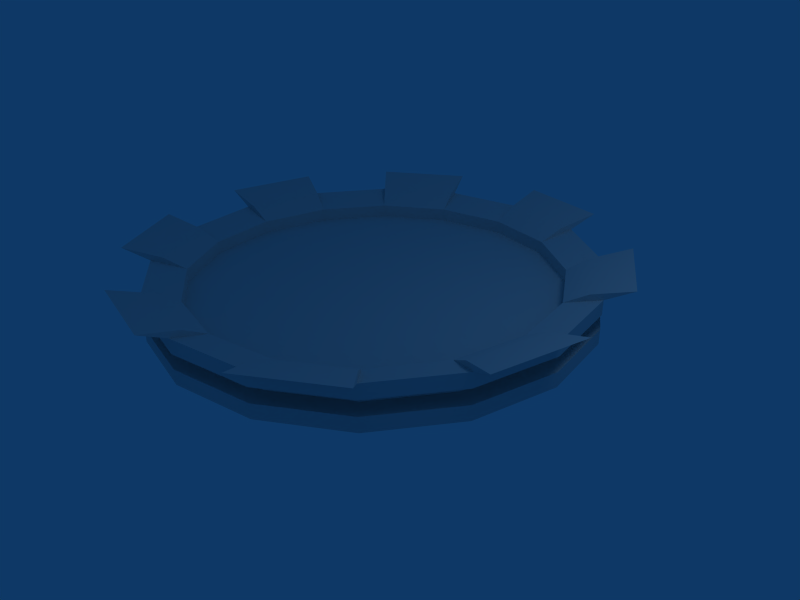 # Source: platform.blend  (saved by Blender 2.49.2; exported with 4.5.12 LTS)
import bpy
from mathutils import Matrix  # noqa: F401  (used for matrix-valued properties, if any)

bpy.ops.wm.read_factory_settings(use_empty=True)
scene = bpy.context.scene
scene.name = 'Scene'

# ---- collections
col_collection_1 = bpy.data.collections.new('Collection 1'); scene.collection.children.link(col_collection_1)
col_collection_2 = bpy.data.collections.new('Collection 2'); scene.collection.children.link(col_collection_2)
col_collection_2.hide_render = True
col_collection_2.hide_viewport = True

# ---- materials (node trees are filled in below, after node groups)
mat_material_002 = bpy.data.materials.new('Material.002')
mat_material_002.alpha_threshold = 0.0
mat_material_002.roughness = 0.5
mat_material_002.specular_intensity = 0.9051
mat_material_002.line_color = (0.0, 0.0, 0.0, 1.0)
mat_material_001 = bpy.data.materials.new('Material.001')
mat_material_001.alpha_threshold = 0.0
mat_material_001.roughness = 0.5
mat_material_001.specular_intensity = 0.7565
mat_material_001.line_color = (0.0, 0.0, 0.0, 1.0)
mat_material_003 = bpy.data.materials.new('Material.003')
mat_material_003.alpha_threshold = 0.0
mat_material_003.diffuse_color = (1.0, 1.0, 1.0, 1.0)
mat_material_003.roughness = 0.5
mat_material_003.specular_intensity = 0.0
mat_material_003.line_color = (0.0, 0.0, 0.0, 1.0)
mat_material_004 = bpy.data.materials.new('Material.004')
mat_material_004.alpha_threshold = 0.0
mat_material_004.roughness = 0.5
mat_material_004.specular_intensity = 0.7871
mat_material_004.line_color = (0.0, 0.0, 0.0, 1.0)
mat_material_005 = bpy.data.materials.new('Material.005')
mat_material_005.alpha_threshold = 0.0
mat_material_005.roughness = 0.5
mat_material_005.specular_intensity = 0.7584
mat_material_005.line_color = (0.0, 0.0, 0.0, 1.0)

# ---- material node trees

# ---- world
world_world = bpy.data.worlds.new('World'); scene.world = world_world
world_world.color = (0.05656, 0.2208, 0.4)
world_world.use_sun_shadow = False
world_world.sun_shadow_jitter_overblur = 0.0
world_world.cycles.sampling_method = 'MANUAL'
world_world.cycles.sample_map_resolution = 256

# ---- cameras
cam_camera = bpy.data.cameras.new('Camera')
cam_camera.passepartout_alpha = 0.2
cam_camera.clip_end = 100.0
cam_camera.lens = 35.0
cam_camera.ortho_scale = 7.314
cam_camera.show_passepartout = False
cam_camera.show_safe_areas = True
cam_camera.dof.focus_distance = 0.0
cam_camera.dof.aperture_fstop = 128.0

# ---- lights
light_spot = bpy.data.lights.new('Spot', 'POINT')
light_spot.transmission_factor = 0.0
light_spot.cutoff_distance = 30.0
light_spot.energy = 100.0
light_spot.shadow_buffer_clip_start = 1.001
light_spot.shadow_soft_size = 1.0
light_spot.shadow_maximum_resolution = 0.006
light_spot.use_absolute_resolution = True
light_spot.cycles.use_multiple_importance_sampling = False

# ---- meshes
me_circle = bpy.data.meshes.new('Circle')
me_circle.from_pydata([(0.7071, 0.7071, -0.1998), (0.9239, 0.3827, -0.1998), (1.0, -4.371e-08, -0.1998), (0.9239, -0.3827, -0.1998), (0.7071, -0.7071, -0.1998), (0.3827, -0.9239, -0.1998), (1.51e-07, -1.0, -0.1998), (-0.3827, -0.9239, -0.1998), (-0.7071, -0.7071, -0.1998), (-0.9239, -0.3827, -0.1998), (-1.0, 1.192e-08, -0.1998), (-0.9239, 0.3827, -0.1998), (-0.7071, 0.7071, -0.1998), (-0.3827, 0.9239, -0.1998), (6.517e-07, 1.0, -0.1998), (0.3827, 0.9239, -0.1998), (1.204, 2.907, 0.4027), (1.734e-06, 3.146, 0.4027), (-1.204, 2.907, 0.4027), (-2.225, 2.225, 0.4027), (-2.907, 1.204, 0.4027), (-3.146, 7.728e-08, 0.4027), (-2.907, -1.204, 0.4027), (-2.225, -2.225, 0.4027), (-1.204, -2.907, 0.4027), (1.588e-07, -3.146, 0.4027), (1.204, -2.907, 0.4027), (2.225, -2.225, 0.4027), (2.907, -1.204, 0.4027), (3.146, -9.776e-08, 0.4027), (2.907, 1.204, 0.4027), (2.225, 2.225, 0.4027), (2.225, 2.225, 1.025), (2.907, 1.204, 1.025), (3.146, -9.776e-08, 1.025), (2.907, -1.204, 1.025), (2.225, -2.225, 1.025), (1.204, -2.907, 1.025), (1.588e-07, -3.146, 1.025), (-1.204, -2.907, 1.025), (-2.225, -2.225, 1.025), (-2.907, -1.204, 1.025), (-3.146, 7.728e-08, 1.025), (-2.907, 1.204, 1.025), (-2.225, 2.225, 1.025), (-1.204, 2.907, 1.025), (1.734e-06, 3.146, 1.025), (1.204, 2.907, 1.025), (2.907, 1.204, 0.8174), (2.907, 1.204, 0.61), (2.225, 2.225, 0.8174), (2.225, 2.225, 0.61), (3.146, -9.776e-08, 0.8174), (3.146, -9.776e-08, 0.61), (2.907, -1.204, 0.8174), (2.907, -1.204, 0.61), (2.225, -2.225, 0.8174), (2.225, -2.225, 0.61), (1.204, -2.907, 0.8174), (1.204, -2.907, 0.61), (1.588e-07, -3.146, 0.8174), (1.588e-07, -3.146, 0.61), (-1.204, -2.907, 0.8174), (-1.204, -2.907, 0.61), (-2.225, -2.225, 0.8174), (-2.225, -2.225, 0.61), (-2.907, -1.204, 0.8174), (-2.907, -1.204, 0.61), (-3.146, 7.728e-08, 0.8174), (-3.146, 7.728e-08, 0.61), (-2.907, 1.204, 0.61), (-2.907, 1.204, 0.8174), (-2.225, 2.225, 0.61), (-2.225, 2.225, 0.8174), (-1.204, 2.907, 0.61), (-1.204, 2.907, 0.8174), (1.734e-06, 3.146, 0.61), (1.734e-06, 3.146, 0.8174), (1.204, 2.907, 0.61), (1.204, 2.907, 0.8174), (1.094, 2.642, 0.8174), (1.094, 2.642, 0.61), (1.599e-06, 2.859, 0.8174), (1.599e-06, 2.859, 0.61), (-1.094, 2.642, 0.8174), (-1.094, 2.642, 0.61), (-2.022, 2.022, 0.8174), (-2.022, 2.022, 0.61), (-2.642, 1.094, 0.8174), (-2.642, 1.094, 0.61), (-2.859, 7.159e-08, 0.61), (-2.859, 7.159e-08, 0.8174), (-2.642, -1.094, 0.61), (-2.642, -1.094, 0.8174), (-2.022, -2.022, 0.61), (-2.022, -2.022, 0.8174), (-1.094, -2.642, 0.61), (-1.094, -2.642, 0.8174), (1.675e-07, -2.859, 0.61), (1.675e-07, -2.859, 0.8174), (1.094, -2.642, 0.61), (1.094, -2.642, 0.8174), (2.022, -2.022, 0.61), (2.022, -2.022, 0.8174), (2.642, -1.094, 0.61), (2.642, -1.094, 0.8174), (2.859, -8.748e-08, 0.61), (2.859, -8.748e-08, 0.8174), (2.022, 2.022, 0.61), (2.022, 2.022, 0.8174), (2.642, 1.094, 0.61), (2.642, 1.094, 0.8174), (1.872, 1.872, 0.8942), (2.446, 1.013, 0.8942), (2.648, -9.172e-08, 0.8942), (2.446, -1.013, 0.8942), (1.872, -1.872, 0.8942), (1.013, -2.446, 0.8942), (1.644e-07, -2.648, 0.8942), (-1.013, -2.446, 0.8942), (-1.872, -1.872, 0.8942), (-2.446, -1.013, 0.8942), (-2.648, 5.56e-08, 0.8942), (-2.446, 1.013, 0.8942), (-1.872, 1.872, 0.8942), (-1.013, 2.446, 0.8942), (1.49e-06, 2.648, 0.8942), (1.013, 2.446, 0.8942), (1.872, 1.872, 0.707), (2.446, 1.013, 0.707), (2.648, -9.172e-08, 0.707), (2.446, -1.013, 0.707), (1.872, -1.872, 0.707), (1.013, -2.446, 0.707), (1.644e-07, -2.648, 0.707), (-1.013, -2.446, 0.707), (-1.872, -1.872, 0.707), (-2.446, -1.013, 0.707), (-2.648, 5.56e-08, 0.707), (-2.446, 1.013, 0.707), (-1.872, 1.872, 0.707), (-1.013, 2.446, 0.707), (1.49e-06, 2.648, 0.707), (1.013, 2.446, 0.707), (1.213, 1.213, 0.001014), (1.719, 1.719, 0.2018), (0.6565, 1.585, 0.001014), (0.9302, 2.246, 0.2018), (1.012e-06, 1.715, 0.001014), (1.373e-06, 2.431, 0.2018), (-0.6565, 1.585, 0.001014), (-0.9302, 2.246, 0.2018), (-1.213, 1.213, 0.001014), (-1.719, 1.719, 0.2018), (-1.585, 0.6565, 0.001014), (-2.246, 0.9302, 0.2018), (-1.715, 3.371e-08, 0.001014), (-2.431, 5.55e-08, 0.2018), (-1.585, -0.6565, 0.001014), (-2.246, -0.9302, 0.2018), (-1.213, -1.213, 0.001014), (-1.719, -1.719, 0.2018), (-0.6565, -1.585, 0.001014), (-0.9302, -2.246, 0.2018), (1.536e-07, -1.715, 0.001014), (1.562e-07, -2.431, 0.2018), (0.6565, -1.585, 0.001014), (0.9302, -2.246, 0.2018), (1.213, -1.213, 0.001014), (1.719, -1.719, 0.2018), (1.585, -0.6565, 0.001014), (2.246, -0.9302, 0.2018), (1.715, -6.173e-08, 0.001014), (2.431, -7.974e-08, 0.2018), (1.585, 0.6565, 0.001014), (2.246, 0.9302, 0.2018), (1.719, 1.719, 0.09919), (2.246, 0.9302, 0.09919), (1.213, 1.213, -0.1016), (1.585, 0.6565, -0.1016), (2.431, -7.931e-08, 0.09919), (1.715, -6.129e-08, -0.1016), (2.246, -0.9302, 0.09919), (1.585, -0.6565, -0.1016), (1.719, -1.719, 0.09919), (1.213, -1.213, -0.1016), (0.9302, -2.246, 0.09919), (0.6565, -1.585, -0.1016), (1.613e-07, -2.431, 0.09919), (1.587e-07, -1.715, -0.1016), (-0.9302, -2.246, 0.09919), (-0.6565, -1.585, -0.1016), (-1.719, -1.719, 0.09919), (-1.213, -1.213, -0.1016), (-2.246, -0.9302, 0.09919), (-1.585, -0.6565, -0.1016), (-2.431, 5.593e-08, 0.09919), (-1.715, 3.415e-08, -0.1016), (-2.246, 0.9302, 0.09919), (-1.585, 0.6565, -0.1016), (-1.719, 1.719, 0.09919), (-1.213, 1.213, -0.1016), (-0.9302, 2.246, 0.09919), (-0.6565, 1.585, -0.1016), (1.378e-06, 2.431, 0.09919), (1.018e-06, 1.715, -0.1016), (0.9302, 2.246, 0.09919), (0.6565, 1.585, -0.1016), (0.9302, 2.246, -0.04141), (0.6565, 1.585, -0.2422), (1.388e-06, 2.431, -0.04141), (1.027e-06, 1.715, -0.2422), (-0.9302, 2.246, -0.04141), (-0.6565, 1.585, -0.2422), (-1.719, 1.719, -0.04141), (-1.213, 1.213, -0.2422), (-2.246, 0.9302, -0.04141), (-1.585, 0.6565, -0.2422), (-2.431, 5.43e-08, -0.04141), (-1.715, 3.251e-08, -0.2422), (-2.246, -0.9302, -0.04141), (-1.585, -0.6565, -0.2422), (-1.719, -1.719, -0.04141), (-1.213, -1.213, -0.2422), (-0.9302, -2.246, -0.04141), (-0.6565, -1.585, -0.2422), (1.705e-07, -2.431, -0.04141), (1.679e-07, -1.715, -0.2422), (0.9302, -2.246, -0.04141), (0.6565, -1.585, -0.2422), (1.719, -1.719, -0.04141), (1.213, -1.213, -0.2422), (2.246, -0.9302, -0.04141), (1.585, -0.6565, -0.2422), (2.431, -8.094e-08, -0.04141), (1.715, -6.293e-08, -0.2422), (1.719, 1.719, -0.04141), (1.213, 1.213, -0.2422), (2.246, 0.9302, -0.04141), (1.585, 0.6565, -0.2422), (1.637e-06, 2.972, 1.07), (1.137, 2.746, 1.07), (1.351, 3.262, 1.216), (1.911e-06, 3.531, 1.216), (-2.101, 2.101, 1.07), (-1.137, 2.746, 1.07), (-1.351, 3.262, 1.216), (-2.497, 2.497, 1.216), (-2.972, 6.787e-08, 1.07), (-2.746, 1.137, 1.07), (-3.262, 1.351, 1.216), (-3.531, 9.22e-08, 1.216), (-2.101, -2.101, 1.07), (-2.746, -1.137, 1.07), (-3.262, -1.351, 1.216), (-2.497, -2.497, 1.216), (1.489e-07, -2.972, 1.07), (-1.137, -2.746, 1.07), (-1.351, -3.262, 1.216), (1.427e-07, -3.531, 1.216), (2.101, -2.101, 1.07), (1.137, -2.746, 1.07), (1.351, -3.262, 1.216), (2.497, -2.497, 1.216), (2.972, -9.747e-08, 1.07), (2.746, -1.137, 1.07), (3.262, -1.351, 1.216), (3.531, -1.043e-07, 1.216), (2.497, 2.497, 1.216), (2.101, 2.101, 1.07), (2.746, 1.137, 1.07), (3.262, 1.351, 1.216)], [], [(15, 13, 14), (15, 12, 13), (0, 12, 15), (0, 11, 12), (11, 0, 1), (1, 10, 11), (2, 10, 1), (2, 9, 10), (3, 9, 2), (4, 9, 3), (4, 8, 9), (5, 8, 4), (5, 7, 8), (6, 7, 5), (30, 31, 51, 49), (48, 50, 32, 33), (29, 30, 49, 53), (52, 48, 33, 34), (28, 29, 53, 55), (54, 52, 34, 35), (27, 28, 55, 57), (56, 54, 35, 36), (26, 27, 57, 59), (58, 56, 36, 37), (25, 26, 59, 61), (60, 58, 37, 38), (24, 25, 61, 63), (62, 60, 38, 39), (23, 24, 63, 65), (64, 62, 39, 40), (22, 23, 65, 67), (66, 64, 40, 41), (21, 22, 67, 69), (68, 66, 41, 42), (20, 21, 69, 70), (71, 68, 42, 43), (19, 20, 70, 72), (73, 71, 43, 44), (18, 19, 72, 74), (75, 73, 44, 45), (17, 18, 74, 76), (77, 75, 45, 46), (16, 17, 76, 78), (79, 77, 46, 47), (31, 16, 78, 51), (50, 79, 47, 32), (50, 109, 80, 79), (78, 81, 108, 51), (79, 80, 82, 77), (76, 83, 81, 78), (77, 82, 84, 75), (74, 85, 83, 76), (75, 84, 86, 73), (72, 87, 85, 74), (73, 86, 88, 71), (70, 89, 87, 72), (71, 88, 91, 68), (69, 90, 89, 70), (68, 91, 93, 66), (67, 92, 90, 69), (66, 93, 95, 64), (65, 94, 92, 67), (64, 95, 97, 62), (63, 96, 94, 65), (62, 97, 99, 60), (61, 98, 96, 63), (60, 99, 101, 58), (59, 100, 98, 61), (58, 101, 103, 56), (57, 102, 100, 59), (56, 103, 105, 54), (55, 104, 102, 57), (54, 105, 107, 52), (53, 106, 104, 55), (52, 107, 111, 48), (49, 110, 106, 53), (48, 111, 109, 50), (51, 108, 110, 49), (110, 108, 109, 111), (106, 110, 111, 107), (104, 106, 107, 105), (102, 104, 105, 103), (100, 102, 103, 101), (98, 100, 101, 99), (96, 98, 99, 97), (94, 96, 97, 95), (92, 94, 95, 93), (90, 92, 93, 91), (89, 90, 91, 88), (87, 89, 88, 86), (85, 87, 86, 84), (83, 85, 84, 82), (81, 83, 82, 80), (108, 81, 80, 109), (33, 113, 114, 34), (35, 115, 116, 36), (37, 117, 118, 38), (39, 119, 120, 40), (41, 121, 122, 42), (43, 123, 124, 44), (45, 125, 126, 46), (47, 127, 112, 32), (112, 128, 129, 113), (113, 129, 130, 114), (114, 130, 131, 115), (115, 131, 132, 116), (116, 132, 133, 117), (117, 133, 134, 118), (118, 134, 135, 119), (119, 135, 136, 120), (120, 136, 137, 121), (121, 137, 138, 122), (122, 138, 139, 123), (123, 139, 140, 124), (124, 140, 141, 125), (125, 141, 142, 126), (126, 142, 143, 127), (127, 143, 128, 112), (143, 142, 141), (143, 141, 140), (128, 143, 140), (128, 140, 139), (129, 128, 139), (129, 139, 138), (130, 129, 138), (130, 138, 137), (131, 130, 137), (131, 137, 136), (132, 131, 136), (133, 132, 136), (133, 136, 135), (134, 133, 135), (0, 15, 146, 144), (145, 147, 16, 31), (15, 14, 148, 146), (147, 149, 17, 16), (14, 13, 150, 148), (149, 151, 18, 17), (13, 12, 152, 150), (151, 153, 19, 18), (12, 11, 154, 152), (153, 155, 20, 19), (11, 10, 156, 154), (155, 157, 21, 20), (10, 9, 158, 156), (157, 159, 22, 21), (9, 8, 160, 158), (159, 161, 23, 22), (8, 7, 162, 160), (161, 163, 24, 23), (7, 6, 164, 162), (163, 165, 25, 24), (6, 5, 166, 164), (165, 167, 26, 25), (5, 4, 168, 166), (167, 169, 27, 26), (4, 3, 170, 168), (169, 171, 28, 27), (3, 2, 172, 170), (171, 173, 29, 28), (2, 1, 174, 172), (173, 175, 30, 29), (1, 0, 144, 174), (175, 145, 31, 30), (175, 177, 176, 145), (144, 178, 179, 174), (173, 180, 177, 175), (174, 179, 181, 172), (171, 182, 180, 173), (172, 181, 183, 170), (169, 184, 182, 171), (170, 183, 185, 168), (167, 186, 184, 169), (168, 185, 187, 166), (165, 188, 186, 167), (166, 187, 189, 164), (163, 190, 188, 165), (164, 189, 191, 162), (161, 192, 190, 163), (162, 191, 193, 160), (159, 194, 192, 161), (160, 193, 195, 158), (157, 196, 194, 159), (158, 195, 197, 156), (155, 198, 196, 157), (156, 197, 199, 154), (153, 200, 198, 155), (154, 199, 201, 152), (151, 202, 200, 153), (152, 201, 203, 150), (149, 204, 202, 151), (150, 203, 205, 148), (147, 206, 204, 149), (148, 205, 207, 146), (145, 176, 206, 147), (146, 207, 178, 144), (179, 178, 176, 177), (183, 181, 180, 182), (187, 185, 184, 186), (191, 189, 188, 190), (195, 193, 192, 194), (199, 197, 196, 198), (203, 201, 200, 202), (207, 205, 204, 206), (206, 208, 209, 207), (205, 211, 210, 204), (202, 212, 213, 203), (201, 215, 214, 200), (198, 216, 217, 199), (197, 219, 218, 196), (194, 220, 221, 195), (193, 223, 222, 192), (190, 224, 225, 191), (189, 227, 226, 188), (186, 228, 229, 187), (185, 231, 230, 184), (182, 232, 233, 183), (181, 235, 234, 180), (178, 237, 236, 176), (177, 238, 239, 179), (207, 209, 237, 178), (176, 236, 208, 206), (203, 213, 211, 205), (204, 210, 212, 202), (199, 217, 215, 201), (200, 214, 216, 198), (195, 221, 219, 197), (196, 218, 220, 194), (191, 225, 223, 193), (192, 222, 224, 190), (187, 229, 227, 189), (188, 226, 228, 186), (183, 233, 231, 185), (184, 230, 232, 182), (179, 239, 235, 181), (180, 234, 238, 177), (237, 209, 208, 236), (211, 213, 212, 210), (215, 217, 216, 214), (219, 221, 220, 218), (223, 225, 224, 222), (227, 229, 228, 226), (231, 233, 232, 230), (235, 239, 238, 234), (126, 127, 241, 240), (127, 47, 242, 241), (46, 126, 240, 243), (124, 125, 245, 244), (125, 45, 246, 245), (44, 124, 244, 247), (122, 123, 249, 248), (123, 43, 250, 249), (42, 122, 248, 251), (120, 121, 253, 252), (121, 41, 254, 253), (40, 120, 252, 255), (118, 119, 257, 256), (119, 39, 258, 257), (38, 118, 256, 259), (116, 117, 261, 260), (117, 37, 262, 261), (36, 116, 260, 263), (114, 115, 265, 264), (115, 35, 266, 265), (34, 114, 264, 267), (32, 112, 269, 268), (112, 113, 270, 269), (113, 33, 271, 270), (47, 46, 243, 242), (45, 44, 247, 246), (43, 42, 251, 250), (41, 40, 255, 254), (39, 38, 259, 258), (37, 36, 263, 262), (35, 34, 267, 266), (33, 32, 268, 271), (243, 240, 241, 242), (247, 244, 245, 246), (251, 248, 249, 250), (255, 252, 253, 254), (259, 256, 257, 258), (263, 260, 261, 262), (267, 264, 265, 266), (268, 269, 270, 271)])
me_circle.polygons.foreach_set('use_smooth', [True] * 284)
me_circle.polygons.foreach_set('material_index', [3, 3, 3, 3, 3, 3, 3, 3, 3, 3, 3, 3, 3, 3, 0, 0, 0, 0, 0, 0, 0, 0, 0, 0, 0, 0, 0, 0, 0, 0, 0, 0, 0, 0, 0, 0, 0, 0, 0, 0, 0, 0, 0, 0, 0, 0, 0, 0, 0, 0, 0, 0, 0, 0, 0, 0, 0, 0, 0, 0, 0, 0, 0, 0, 0, 0, 0, 0, 0, 0, 0, 0, 0, 0, 0, 0, 0, 0, 2, 2, 2, 2, 2, 2, 2, 2, 2, 2, 2, 2, 2, 2, 2, 2, 0, 0, 0, 0, 0, 0, 0, 0, 0, 0, 0, 0, 0, 0, 0, 0, 0, 0, 0, 0, 0, 0, 0, 0, 1, 1, 1, 1, 1, 1, 1, 1, 1, 1, 1, 1, 1, 1, 3, 3, 3, 3, 3, 3, 3, 3, 3, 3, 3, 3, 3, 3, 3, 3, 3, 3, 3, 3, 3, 3, 3, 3, 3, 3, 3, 3, 3, 3, 3, 3, 0, 0, 0, 0, 0, 0, 0, 0, 0, 0, 0, 0, 0, 0, 0, 0, 0, 0, 0, 0, 0, 0, 0, 0, 0, 0, 0, 0, 0, 0, 0, 0, 0, 0, 0, 0, 0, 0, 0, 0, 0, 0, 0, 0, 0, 0, 0, 0, 0, 0, 0, 0, 0, 0, 0, 0, 0, 0, 0, 0, 0, 0, 0, 0, 0, 0, 0, 0, 0, 0, 0, 0, 0, 0, 0, 0, 0, 0, 0, 0, 0, 0, 0, 0, 0, 0, 0, 0, 0, 0, 0, 0, 0, 0, 0, 0, 0, 0, 0, 0, 0, 0, 0, 0, 0, 0, 0, 0, 0, 0, 0, 0, 0, 0, 0, 0, 0, 0, 0, 0])
_k = set([(0, 1), (0, 15), (1, 2), (2, 3), (3, 4), (4, 5), (5, 6), (6, 7), (7, 8), (8, 9), (9, 10), (10, 11), (11, 12), (12, 13), (13, 14), (14, 15), (112, 113), (112, 127), (113, 114), (114, 115), (115, 116), (116, 117), (117, 118), (118, 119), (119, 120), (120, 121), (121, 122), (122, 123), (123, 124), (124, 125), (125, 126), (126, 127), (128, 129), (128, 143), (129, 130), (130, 131), (131, 132), (132, 133), (133, 134), (134, 135), (135, 136), (136, 137), (137, 138), (138, 139), (139, 140), (140, 141), (141, 142), (142, 143)])
me_circle.attributes.new('sharp_edge', 'BOOLEAN', 'EDGE').data.foreach_set('value', [ (min(e.vertices), max(e.vertices)) in _k for e in me_circle.edges])
_uv = me_circle.uv_layers.new(name='UVTex')
_uv.uv.foreach_set('vector', [0.5608, 0.6468, 0.4392, 0.6468, 0.5, 0.6589, 0.5608, 0.6468, 0.3876, 0.6124, 0.4392, 0.6468, 0.6124, 0.6124, 0.3876, 0.6124, 0.5608, 0.6468, 0.6124, 0.6124, 0.3532, 0.5608, 0.3876, 0.6124, 0.3532, 0.5608, 0.6124, 0.6124, 0.6468, 0.5608, 0.6468, 0.5608, 0.3411, 0.5, 0.3532, 0.5608, 0.6589, 0.5, 0.3411, 0.5, 0.6468, 0.5608, 0.6589, 0.5, 0.3532, 0.4392, 0.3411, 0.5, 0.6468, 0.4392, 0.3532, 0.4392, 0.6589, 0.5, 0.6124, 0.3876, 0.3532, 0.4392, 0.6468, 0.4392, 0.6124, 0.3876, 0.3876, 0.3876, 0.3532, 0.4392, 0.5608, 0.3532, 0.3876, 0.3876, 0.6124, 0.3876, 0.5608, 0.3532, 0.4392, 0.3532, 0.3876, 0.3876, 0.5, 0.3411, 0.4392, 0.3532, 0.5608, 0.3532, 0.0754, 0.7013, -0.04637, 0.7013, -0.04637, 0.805, 0.0754, 0.805, 0.0754, 0.9087, -0.04637, 0.9087, -0.04637, 1.012, 0.0754, 1.012, 0.1972, 0.7013, 0.0754, 0.7013, 0.0754, 0.805, 0.1972, 0.805, 0.1972, 0.9087, 0.0754, 0.9087, 0.0754, 1.012, 0.1972, 1.012, 0.319, 0.7013, 0.1972, 0.7013, 0.1972, 0.805, 0.319, 0.805, 0.319, 0.9087, 0.1972, 0.9087, 0.1972, 1.012, 0.319, 1.012, 0.4407, 0.7013, 0.319, 0.7013, 0.319, 0.805, 0.4407, 0.805, 0.4407, 0.9087, 0.319, 0.9087, 0.319, 1.012, 0.4407, 1.012, 0.5625, 0.7013, 0.4407, 0.7013, 0.4407, 0.805, 0.5625, 0.805, 0.5625, 0.9087, 0.4407, 0.9087, 0.4407, 1.012, 0.5625, 1.012, 0.6843, 0.7013, 0.5625, 0.7013, 0.5625, 0.805, 0.6843, 0.805, 0.6843, 0.9087, 0.5625, 0.9087, 0.5625, 1.012, 0.6843, 1.012, 0.806, 0.7013, 0.6843, 0.7013, 0.6843, 0.805, 0.806, 0.805, 0.806, 0.9087, 0.6843, 0.9087, 0.6843, 1.012, 0.806, 1.012, 0.9278, 0.7013, 0.806, 0.7013, 0.806, 0.805, 0.9278, 0.805, 0.9278, 0.9087, 0.806, 0.9087, 0.806, 1.012, 0.9278, 1.012, 1.05, 0.7013, 0.9278, 0.7013, 0.9278, 0.805, 1.05, 0.805, 1.05, 0.9087, 0.9278, 0.9087, 0.9278, 1.012, 1.05, 1.012, 1.171, 0.7013, 1.05, 0.7013, 1.05, 0.805, 1.171, 0.805, 1.171, 0.9087, 1.05, 0.9087, 1.05, 1.012, 1.171, 1.012, 1.293, 0.7013, 1.171, 0.7013, 1.171, 0.805, 1.293, 0.805, 1.293, 0.9087, 1.171, 0.9087, 1.171, 1.012, 1.293, 1.012, 1.415, 0.7013, 1.293, 0.7013, 1.293, 0.805, 1.415, 0.805, 1.415, 0.9087, 1.293, 0.9087, 1.293, 1.012, 1.415, 1.012, 1.537, 0.7013, 1.415, 0.7013, 1.415, 0.805, 1.537, 0.805, 1.537, 0.9087, 1.415, 0.9087, 1.415, 1.012, 1.537, 1.012, -0.2899, 0.7013, -0.4117, 0.7013, -0.4117, 0.805, -0.2899, 0.805, -0.2899, 0.9087, -0.4117, 0.9087, -0.4117, 1.012, -0.2899, 1.012, -0.1681, 0.7013, -0.2899, 0.7013, -0.2899, 0.805, -0.1681, 0.805, -0.1681, 0.9087, -0.2899, 0.9087, -0.2899, 1.012, -0.1681, 1.012, -0.04637, 0.7013, -0.1681, 0.7013, -0.1681, 0.805, -0.04637, 0.805, -0.04637, 0.9087, -0.1681, 0.9087, -0.1681, 1.012, -0.04637, 1.012, 1.0, 0.5995, 0.9544, 0.5904, 0.9544, 0.4096, 1.0, 0.4005, 0.9239, 0.2168, 0.8852, 0.2426, 0.7574, 0.1148, 0.7832, 0.07612, 1.0, 0.4005, 0.9544, 0.4096, 0.8852, 0.2426, 0.9239, 0.2168, 1.0, 0.4005, 0.9544, 0.4096, 0.8852, 0.2426, 0.9239, 0.2168, 0.9239, 0.2168, 0.8852, 0.2426, 0.7574, 0.1148, 0.7832, 0.07612, 1.0, 0.5995, 0.9544, 0.5904, 0.9544, 0.4096, 1.0, 0.4005, 0.7832, 0.07612, 0.7574, 0.1148, 0.5904, 0.04561, 0.5995, 3.863e-08, 0.9239, 0.7832, 0.8852, 0.7574, 0.9544, 0.5904, 1.0, 0.5995, 0.5995, 3.863e-08, 0.5904, 0.04561, 0.4096, 0.04561, 0.4005, 0.0, 0.7832, 0.9239, 0.7574, 0.8852, 0.8852, 0.7574, 0.9239, 0.7832, 0.4005, 0.0, 0.4096, 0.04561, 0.2426, 0.1148, 0.2168, 0.07612, 0.5995, 1.0, 0.5904, 0.9544, 0.7574, 0.8852, 0.7832, 0.9239, 0.2168, 0.07612, 0.2426, 0.1148, 0.1148, 0.2426, 0.07612, 0.2168, 0.4005, 1.0, 0.4096, 0.9544, 0.5904, 0.9544, 0.5995, 1.0, 0.07612, 0.2168, 0.1148, 0.2426, 0.04561, 0.4096, 0.0, 0.4005, 0.2168, 0.9239, 0.2426, 0.8852, 0.4096, 0.9544, 0.4005, 1.0, 0.0, 0.4005, 0.04561, 0.4096, 0.04561, 0.5904, 2.318e-07, 0.5995, 0.07612, 0.7832, 0.1148, 0.7574, 0.2426, 0.8852, 0.2168, 0.9239, 2.318e-07, 0.5995, 0.04561, 0.5904, 0.1148, 0.7574, 0.07612, 0.7832, 0.0, 0.5995, 0.04561, 0.5904, 0.1148, 0.7574, 0.07612, 0.7832, 0.07612, 0.7832, 0.1148, 0.7574, 0.2426, 0.8852, 0.2168, 0.9239, 3.863e-08, 0.4005, 0.04561, 0.4096, 0.04561, 0.5904, 0.0, 0.5995, 0.2168, 0.9239, 0.2426, 0.8852, 0.4096, 0.9544, 0.4005, 1.0, 0.07612, 0.2168, 0.1148, 0.2426, 0.04561, 0.4096, 3.863e-08, 0.4005, 0.4005, 1.0, 0.4096, 0.9544, 0.5904, 0.9544, 0.5995, 1.0, 0.2168, 0.07612, 0.2426, 0.1148, 0.1148, 0.2426, 0.07612, 0.2168, 0.5995, 1.0, 0.5904, 0.9544, 0.7574, 0.8852, 0.7832, 0.9239, 0.4005, 3.091e-07, 0.4096, 0.04561, 0.2426, 0.1148, 0.2168, 0.07612, 0.7832, 0.9239, 0.7574, 0.8852, 0.8852, 0.7574, 0.9239, 0.7832, 0.5995, 0.0, 0.5904, 0.04561, 0.4096, 0.04561, 0.4005, 3.091e-07, 0.9239, 0.7832, 0.8852, 0.7574, 0.9544, 0.5904, 1.0, 0.5995, 0.7832, 0.07612, 0.7574, 0.1148, 0.5904, 0.04561, 0.5995, 0.0, 0.3985, 0.909, 0.5589, 0.9191, 0.5555, 0.8912, 0.4054, 0.8823, 0.255, 0.8428, 0.3985, 0.909, 0.4054, 0.8823, 0.271, 0.8201, 0.141, 0.7326, 0.255, 0.8428, 0.271, 0.8201, 0.1637, 0.7174, 0.08049, 0.5844, 0.141, 0.7326, 0.1637, 0.7174, 0.1081, 0.5786, 0.07403, 0.4234, 0.08049, 0.5844, 0.1081, 0.5786, 0.1019, 0.4283, 0.1317, 0.269, 0.07403, 0.4234, 0.1019, 0.4283, 0.1561, 0.2847, 0.248, 0.1468, 0.1317, 0.269, 0.1561, 0.2847, 0.2646, 0.1714, 0.4067, 0.07904, 0.248, 0.1468, 0.2646, 0.1714, 0.4123, 0.1089, 0.5826, 0.08117, 0.4067, 0.07904, 0.4123, 0.1089, 0.5759, 0.1106, 0.7421, 0.153, 0.5826, 0.08117, 0.5759, 0.1106, 0.7242, 0.1781, 0.8638, 0.277, 0.7421, 0.153, 0.7242, 0.1781, 0.8385, 0.2927, 0.9218, 0.4399, 0.8638, 0.277, 0.8385, 0.2927, 0.8922, 0.4441, 0.9138, 0.6091, 0.9218, 0.4399, 0.8922, 0.4441, 0.8854, 0.6016, 0.8392, 0.7589, 0.9138, 0.6091, 0.8854, 0.6016, 0.8165, 0.7412, 0.7142, 0.8678, 0.8392, 0.7589, 0.8165, 0.7412, 0.7002, 0.8427, 0.5589, 0.9191, 0.7142, 0.8678, 0.7002, 0.8427, 0.5555, 0.8912, 0.0754, 1.012, 0.0754, 0.9471, 0.1972, 0.9471, 0.1972, 1.012, 0.319, 1.012, 0.319, 0.9471, 0.4407, 0.9471, 0.4407, 1.012, 0.5625, 1.012, 0.5625, 0.9471, 0.6843, 0.9471, 0.6843, 1.012, 0.806, 1.012, 0.806, 0.9471, 0.9278, 0.9471, 0.9278, 1.012, 1.05, 1.012, 1.05, 0.9471, 1.171, 0.9471, 1.171, 1.012, 1.293, 1.012, 1.293, 0.9471, 1.415, 0.9471, 1.415, 1.012, -0.4117, 1.012, -0.4117, 0.9471, -0.2899, 0.9471, -0.2899, 1.012, -0.1681, 1.012, -0.1681, 0.9471, -0.04637, 0.9471, -0.04637, 1.012, -0.04637, 0.9471, -0.04637, 0.8535, 0.0754, 0.8535, 0.0754, 0.9471, 0.0754, 0.9471, 0.0754, 0.8535, 0.1972, 0.8535, 0.1972, 0.9471, 0.1972, 0.9471, 0.1972, 0.8535, 0.319, 0.8535, 0.319, 0.9471, 0.319, 0.9471, 0.319, 0.8535, 0.4407, 0.8535, 0.4407, 0.9471, 0.4407, 0.9471, 0.4407, 0.8535, 0.5625, 0.8535, 0.5625, 0.9471, 0.5625, 0.9471, 0.5625, 0.8535, 0.6843, 0.8535, 0.6843, 0.9471, 0.6843, 0.9471, 0.6843, 0.8535, 0.806, 0.8535, 0.806, 0.9471, 0.806, 0.9471, 0.806, 0.8535, 0.9278, 0.8535, 0.9278, 0.9471, 0.9278, 0.9471, 0.9278, 0.8535, 1.05, 0.8535, 1.05, 0.9471, 1.05, 0.9471, 1.05, 0.8535, 1.171, 0.8535, 1.171, 0.9471, 1.171, 0.9471, 1.171, 0.8535, 1.293, 0.8535, 1.293, 0.9471, 1.293, 0.9471, 1.293, 0.8535, 1.415, 0.8535, 1.415, 0.9471, 1.415, 0.9471, 1.415, 0.8535, 1.537, 0.8535, 1.537, 0.9471, -0.4117, 0.9471, -0.4117, 0.8535, -0.2899, 0.8535, -0.2899, 0.9471, -0.2899, 0.9471, -0.2899, 0.8535, -0.1681, 0.8535, -0.1681, 0.9471, -0.1681, 0.9471, -0.1681, 0.8535, -0.04637, 0.8535, -0.04637, 0.9471, 0.6913, 0.9619, 0.5, 1.0, 0.3087, 0.9619, 0.6913, 0.9619, 0.3087, 0.9619, 0.1464, 0.8536, 0.8536, 0.8536, 0.6913, 0.9619, 0.1464, 0.8536, 0.8536, 0.8536, 0.1464, 0.8536, 0.03806, 0.6913, 0.9619, 0.6913, 0.8536, 0.8536, 0.03806, 0.6913, 0.9619, 0.6913, 0.03806, 0.6913, 0.0, 0.5, 1.0, 0.5, 0.9619, 0.6913, 0.0, 0.5, 1.0, 0.5, 0.0, 0.5, 0.03806, 0.3087, 0.9619, 0.3087, 1.0, 0.5, 0.03806, 0.3087, 0.9619, 0.3087, 0.03806, 0.3087, 0.1464, 0.1464, 0.8536, 0.1464, 0.9619, 0.3087, 0.1464, 0.1464, 0.6913, 0.03806, 0.8536, 0.1464, 0.1464, 0.1464, 0.6913, 0.03806, 0.1464, 0.1464, 0.3087, 0.03806, 0.5, 0.0, 0.6913, 0.03806, 0.3087, 0.03806, 0.6124, 0.6124, 0.5608, 0.6468, 0.6043, 0.7519, 0.6928, 0.6928, 0.7732, 0.7732, 0.6478, 0.8569, 0.6913, 0.9619, 0.8536, 0.8536, 0.5608, 0.6468, 0.5, 0.6589, 0.5, 0.7726, 0.6043, 0.7519, 0.6478, 0.8569, 0.5, 0.8863, 0.5, 1.0, 0.6913, 0.9619, 0.5, 0.6589, 0.4392, 0.6468, 0.3957, 0.7519, 0.5, 0.7726, 0.5, 0.8863, 0.3522, 0.8569, 0.3087, 0.9619, 0.5, 1.0, 0.4392, 0.6468, 0.3876, 0.6124, 0.3072, 0.6928, 0.3957, 0.7519, 0.3522, 0.8569, 0.2268, 0.7732, 0.1464, 0.8536, 0.3087, 0.9619, 0.3876, 0.6124, 0.3532, 0.5608, 0.2481, 0.6043, 0.3072, 0.6928, 0.2268, 0.7732, 0.1431, 0.6478, 0.03806, 0.6913, 0.1464, 0.8536, 0.3532, 0.5608, 0.3411, 0.5, 0.2274, 0.5, 0.2481, 0.6043, 0.1431, 0.6478, 0.1137, 0.5, 0.0, 0.5, 0.03806, 0.6913, 0.3411, 0.5, 0.3532, 0.4392, 0.2481, 0.3957, 0.2274, 0.5, 0.1137, 0.5, 0.1431, 0.3522, 0.03806, 0.3087, 0.0, 0.5, 0.3532, 0.4392, 0.3876, 0.3876, 0.3072, 0.3072, 0.2481, 0.3957, 0.1431, 0.3522, 0.2268, 0.2268, 0.1464, 0.1464, 0.03806, 0.3087, 0.3876, 0.3876, 0.4392, 0.3532, 0.3957, 0.2481, 0.3072, 0.3072, 0.2268, 0.2268, 0.3522, 0.1431, 0.3087, 0.03806, 0.1464, 0.1464, 0.4392, 0.3532, 0.5, 0.3411, 0.5, 0.2274, 0.3957, 0.2481, 0.3522, 0.1431, 0.5, 0.1137, 0.5, 0.0, 0.3087, 0.03806, 0.5, 0.3411, 0.5608, 0.3532, 0.6043, 0.2481, 0.5, 0.2274, 0.5, 0.1137, 0.6478, 0.1431, 0.6913, 0.03806, 0.5, 0.0, 0.5608, 0.3532, 0.6124, 0.3876, 0.6928, 0.3072, 0.6043, 0.2481, 0.6478, 0.1431, 0.7732, 0.2268, 0.8536, 0.1464, 0.6913, 0.03806, 0.6124, 0.3876, 0.6468, 0.4392, 0.7519, 0.3957, 0.6928, 0.3072, 0.7732, 0.2268, 0.8569, 0.3522, 0.9619, 0.3087, 0.8536, 0.1464, 0.6468, 0.4392, 0.6589, 0.5, 0.7726, 0.5, 0.7519, 0.3957, 0.8569, 0.3522, 0.8863, 0.5, 1.0, 0.5, 0.9619, 0.3087, 0.6589, 0.5, 0.6468, 0.5608, 0.7519, 0.6043, 0.7726, 0.5, 0.8863, 0.5, 0.8569, 0.6478, 0.9619, 0.6913, 1.0, 0.5, 0.6468, 0.5608, 0.6124, 0.6124, 0.6928, 0.6928, 0.7519, 0.6043, 0.8569, 0.6478, 0.7732, 0.7732, 0.8536, 0.8536, 0.9619, 0.6913, 1.982, 1.324, 1.982, 1.01, 2.348, 1.01, 2.348, 1.324, 2.348, 0.7097, 2.348, 0.2634, 1.982, 0.2634, 1.982, 0.7097, 1.615, 1.324, 1.615, 1.01, 1.982, 1.01, 1.982, 1.324, 1.982, 0.7097, 1.982, 0.2634, 1.615, 0.2634, 1.615, 0.7097, 1.249, 1.324, 1.249, 1.01, 1.615, 1.01, 1.615, 1.324, 1.615, 0.7097, 1.615, 0.2634, 1.249, 0.2634, 1.249, 0.7097, 0.8822, 1.324, 0.8822, 1.01, 1.249, 1.01, 1.249, 1.324, 1.249, 0.7097, 1.249, 0.2634, 0.8822, 0.2634, 0.8822, 0.7097, 0.5156, 1.324, 0.5156, 1.01, 0.8822, 1.01, 0.8822, 1.324, 0.8822, 0.7097, 0.8822, 0.2634, 0.5156, 0.2634, 0.5156, 0.7097, 0.1491, 1.324, 0.1491, 1.01, 0.5156, 1.01, 0.5156, 1.324, 0.5156, 0.7097, 0.5156, 0.2634, 0.1491, 0.2634, 0.1491, 0.7097, -0.2175, 1.324, -0.2175, 1.01, 0.1491, 1.01, 0.1491, 1.324, 0.1491, 0.7097, 0.1491, 0.2634, -0.2175, 0.2634, -0.2175, 0.7097, -0.5841, 1.324, -0.5841, 1.01, -0.2175, 1.01, -0.2175, 1.324, -0.2175, 0.7097, -0.2175, 0.2634, -0.5841, 0.2634, -0.5841, 0.7097, -0.9507, 1.324, -0.9507, 1.01, -0.5841, 1.01, -0.5841, 1.324, -0.5841, 0.7097, -0.5841, 0.2634, -0.9507, 0.2634, -0.9507, 0.7097, -1.317, 1.324, -1.317, 1.01, -0.9507, 1.01, -0.9507, 1.324, -0.9507, 0.7097, -0.9507, 0.2634, -1.317, 0.2634, -1.317, 0.7097, -1.684, 1.324, -1.684, 1.01, -1.317, 1.01, -1.317, 1.324, -1.317, 0.7097, -1.317, 0.2634, -1.684, 0.2634, -1.684, 0.7097, -2.05, 1.324, -2.05, 1.01, -1.684, 1.01, -1.684, 1.324, -1.684, 0.7097, -1.684, 0.2634, -2.05, 0.2634, -2.05, 0.7097, -2.417, 1.324, -2.417, 1.01, -2.05, 1.01, -2.05, 1.324, -2.05, 0.7097, -2.05, 0.2634, -2.417, 0.2634, -2.417, 0.7097, 3.082, 1.324, 3.082, 1.01, 3.448, 1.01, 3.448, 1.324, 3.448, 0.7097, 3.448, 0.2634, 3.082, 0.2634, 3.082, 0.7097, 2.715, 1.324, 2.715, 1.01, 3.082, 1.01, 3.082, 1.324, 3.082, 0.7097, 3.082, 0.2634, 2.715, 0.2634, 2.715, 0.7097, 2.348, 1.324, 2.348, 1.01, 2.715, 1.01, 2.715, 1.324, 2.715, 0.7097, 2.715, 0.2634, 2.348, 0.2634, 2.348, 0.7097, 1.982, 0.2634, 2.348, 0.2634, 2.348, 1.01, 1.982, 1.01, 1.249, 0.2634, 1.615, 0.2634, 1.615, 1.01, 1.249, 1.01, 0.5156, 0.2634, 0.8822, 0.2634, 0.8822, 1.01, 0.5156, 1.01, -0.2175, 0.2634, 0.1491, 0.2634, 0.1491, 1.01, -0.2175, 1.01, -0.9507, 0.2634, -0.5841, 0.2634, -0.5841, 1.01, -0.9507, 1.01, -1.684, 0.2634, -1.317, 0.2634, -1.317, 1.01, -1.684, 1.01, -2.417, 0.2634, -2.05, 0.2634, -2.05, 1.01, -2.417, 1.01, 2.715, 0.2634, 3.082, 0.2634, 3.082, 1.01, 2.715, 1.01, 2.715, 1.01, 2.715, 0.5781, 2.715, -0.3423, 2.715, 0.2634, 3.082, 0.2634, 3.082, -0.3423, 3.082, 0.5781, 3.082, 1.01, -2.417, 1.01, -2.417, 0.5781, -2.417, -0.3423, -2.417, 0.2634, -2.05, 0.2634, -2.05, -0.3423, -2.05, 0.5781, -2.05, 1.01, -1.684, 1.01, -1.684, 0.5781, -1.684, -0.3423, -1.684, 0.2634, -1.317, 0.2634, -1.317, -0.3423, -1.317, 0.5781, -1.317, 1.01, -0.9507, 1.01, -0.9507, 0.5781, -0.9507, -0.3423, -0.9507, 0.2634, -0.5841, 0.2634, -0.5841, -0.3423, -0.5841, 0.5781, -0.5841, 1.01, -0.2175, 1.01, -0.2175, 0.5781, -0.2175, -0.3423, -0.2175, 0.2634, 0.1491, 0.2634, 0.1491, -0.3423, 0.1491, 0.5781, 0.1491, 1.01, 0.5156, 1.01, 0.5156, 0.5781, 0.5156, -0.3423, 0.5156, 0.2634, 0.8822, 0.2634, 0.8822, -0.3423, 0.8822, 0.5781, 0.8822, 1.01, 1.249, 1.01, 1.249, 0.5781, 1.249, -0.3423, 1.249, 0.2634, 1.615, 0.2634, 1.615, -0.3423, 1.615, 0.5781, 1.615, 1.01, 2.348, 0.2634, 2.348, -0.3423, 2.348, 0.5781, 2.348, 1.01, 1.982, 1.01, 1.982, 0.5781, 1.982, -0.3423, 1.982, 0.2634, 2.715, 0.2634, 2.715, -0.3423, 2.348, -0.3423, 2.348, 0.2634, 2.348, 1.01, 2.348, 0.5781, 2.715, 0.5781, 2.715, 1.01, 3.448, 0.2634, 3.448, -0.3423, 3.082, -0.3423, 3.082, 0.2634, 3.082, 1.01, 3.082, 0.5781, 3.448, 0.5781, 3.448, 1.01, -1.684, 0.2634, -1.684, -0.3423, -2.05, -0.3423, -2.05, 0.2634, -2.05, 1.01, -2.05, 0.5781, -1.684, 0.5781, -1.684, 1.01, -0.9507, 0.2634, -0.9507, -0.3423, -1.317, -0.3423, -1.317, 0.2634, -1.317, 1.01, -1.317, 0.5781, -0.9507, 0.5781, -0.9507, 1.01, -0.2175, 0.2634, -0.2175, -0.3423, -0.5841, -0.3423, -0.5841, 0.2634, -0.5841, 1.01, -0.5841, 0.5781, -0.2175, 0.5781, -0.2175, 1.01, 0.5156, 0.2634, 0.5156, -0.3423, 0.1491, -0.3423, 0.1491, 0.2634, 0.1491, 1.01, 0.1491, 0.5781, 0.5156, 0.5781, 0.5156, 1.01, 1.249, 0.2634, 1.249, -0.3423, 0.8822, -0.3423, 0.8822, 0.2634, 0.8822, 1.01, 0.8822, 0.5781, 1.249, 0.5781, 1.249, 1.01, 1.982, 0.2634, 1.982, -0.3423, 1.615, -0.3423, 1.615, 0.2634, 1.615, 1.01, 1.615, 0.5781, 1.982, 0.5781, 1.982, 1.01, 2.348, -0.3423, 2.715, -0.3423, 2.715, 0.5781, 2.348, 0.5781, 3.082, -0.3423, 3.448, -0.3423, 3.448, 0.5781, 3.082, 0.5781, -2.05, -0.3423, -1.684, -0.3423, -1.684, 0.5781, -2.05, 0.5781, -1.317, -0.3423, -0.9507, -0.3423, -0.9507, 0.5781, -1.317, 0.5781, -0.5841, -0.3423, -0.2175, -0.3423, -0.2175, 0.5781, -0.5841, 0.5781, 0.1491, -0.3423, 0.5156, -0.3423, 0.5156, 0.5781, 0.1491, 0.5781, 0.8822, -0.3423, 1.249, -0.3423, 1.249, 0.5781, 0.8822, 0.5781, 1.615, -0.3423, 1.982, -0.3423, 1.982, 0.5781, 1.615, 0.5781, -0.2899, 1.012, -0.2899, 0.9471, -0.1681, 0.9471, -0.1681, 1.012, -0.2899, 1.012, -0.2899, 0.9471, -0.1681, 0.9471, -0.1681, 1.012, -0.2899, 1.012, -0.2899, 0.9471, -0.1681, 0.9471, -0.1681, 1.012, 1.415, 1.012, 1.415, 0.9471, 1.537, 0.9471, 1.537, 1.012, 1.415, 1.012, 1.415, 0.9471, 1.537, 0.9471, 1.537, 1.012, 1.415, 1.012, 1.415, 0.9471, 1.537, 0.9471, 1.537, 1.012, 1.171, 1.012, 1.171, 0.9471, 1.293, 0.9471, 1.293, 1.012, 1.171, 1.012, 1.171, 0.9471, 1.293, 0.9471, 1.293, 1.012, 1.171, 1.012, 1.171, 0.9471, 1.293, 0.9471, 1.293, 1.012, 0.9278, 1.012, 0.9278, 0.9471, 1.05, 0.9471, 1.05, 1.012, 0.9278, 1.012, 0.9278, 0.9471, 1.05, 0.9471, 1.05, 1.012, 0.9278, 1.012, 0.9278, 0.9471, 1.05, 0.9471, 1.05, 1.012, 0.6843, 1.012, 0.6843, 0.9471, 0.806, 0.9471, 0.806, 1.012, 0.6843, 1.012, 0.6843, 0.9471, 0.806, 0.9471, 0.806, 1.012, 0.6843, 1.012, 0.6843, 0.9471, 0.806, 0.9471, 0.806, 1.012, 0.4407, 1.012, 0.4407, 0.9471, 0.5625, 0.9471, 0.5625, 1.012, 0.4407, 1.012, 0.4407, 0.9471, 0.5625, 0.9471, 0.5625, 1.012, 0.4407, 1.012, 0.4407, 0.9471, 0.5625, 0.9471, 0.5625, 1.012, 0.1972, 1.012, 0.1972, 0.9471, 0.319, 0.9471, 0.319, 1.012, 0.1972, 1.012, 0.1972, 0.9471, 0.319, 0.9471, 0.319, 1.012, 0.1972, 1.012, 0.1972, 0.9471, 0.319, 0.9471, 0.319, 1.012, -0.04637, 1.012, -0.04637, 0.9471, 0.0754, 0.9471, 0.0754, 1.012, -0.04637, 1.012, -0.04637, 0.9471, 0.0754, 0.9471, 0.0754, 1.012, -0.04637, 1.012, -0.04637, 0.9471, 0.0754, 0.9471, 0.0754, 1.012, -0.2899, 1.012, -0.2899, 0.9471, -0.1681, 0.9471, -0.1681, 1.012, 1.415, 1.012, 1.415, 0.9471, 1.537, 0.9471, 1.537, 1.012, 1.171, 1.012, 1.171, 0.9471, 1.293, 0.9471, 1.293, 1.012, 0.9278, 1.012, 0.9278, 0.9471, 1.05, 0.9471, 1.05, 1.012, 0.6843, 1.012, 0.6843, 0.9471, 0.806, 0.9471, 0.806, 1.012, 0.4407, 1.012, 0.4407, 0.9471, 0.5625, 0.9471, 0.5625, 1.012, 0.1972, 1.012, 0.1972, 0.9471, 0.319, 0.9471, 0.319, 1.012, -0.04637, 1.012, -0.04637, 0.9471, 0.0754, 0.9471, 0.0754, 1.012, -0.2899, 1.012, -0.2899, 0.9471, -0.1681, 0.9471, -0.1681, 1.012, 1.415, 1.012, 1.415, 0.9471, 1.537, 0.9471, 1.537, 1.012, 1.171, 1.012, 1.171, 0.9471, 1.293, 0.9471, 1.293, 1.012, 0.9278, 1.012, 0.9278, 0.9471, 1.05, 0.9471, 1.05, 1.012, 0.6843, 1.012, 0.6843, 0.9471, 0.806, 0.9471, 0.806, 1.012, 0.4407, 1.012, 0.4407, 0.9471, 0.5625, 0.9471, 0.5625, 1.012, 0.1972, 1.012, 0.1972, 0.9471, 0.319, 0.9471, 0.319, 1.012, -0.04637, 1.012, -0.04637, 0.9471, 0.0754, 0.9471, 0.0754, 1.012])
me_circle.materials.append(mat_material_002)
me_circle.materials.append(mat_material_001)
me_circle.materials.append(mat_material_003)
me_circle.materials.append(mat_material_004)
me_circle.materials.append(mat_material_005)
me_circle.use_remesh_preserve_volume = False
me_circle.use_remesh_preserve_attributes = False
me_circle.use_mirror_vertex_groups = False
me_circle.update()
me_circle_001 = bpy.data.meshes.new('Circle.001')
me_circle_001.from_pydata([(1.64e-08, 2.647, 0.7054), (-1.013, 2.446, 0.7054), (-1.872, 1.872, 0.7054), (-2.446, 1.013, 0.7054), (-2.647, -1.061e-07, 0.7054), (-2.446, -1.013, 0.7054), (-1.872, -1.872, 0.7054), (-1.013, -2.446, 0.7054), (2.991e-07, -2.647, 0.7054), (1.013, 2.446, 0.7054), (1.872, 1.872, 0.7054), (2.446, 1.013, 0.7054), (2.647, 9.586e-09, 0.7054), (2.446, -1.013, 0.7054), (1.872, -1.872, 0.7054), (1.013, -2.446, 0.7054), (-1.013, -2.446, 6.692), (2.991e-07, -2.647, 6.692), (1.64e-08, 2.647, 6.692), (-1.013, 2.446, 6.692), (1.013, -2.446, 6.692), (1.013, 2.446, 6.692), (-1.872, 1.872, 6.692), (-2.446, 1.013, 6.692), (-2.647, -1.061e-07, 6.692), (-2.446, -1.013, 6.692), (-1.872, -1.872, 6.692), (1.872, 1.872, 6.692), (2.446, 1.013, 6.692), (2.647, 9.586e-09, 6.692), (2.446, -1.013, 6.692), (1.872, -1.872, 6.692)], [], [(8, 7, 16, 17), (0, 18, 19, 1), (15, 8, 17, 20), (0, 9, 21, 18), (2, 1, 19, 22), (3, 2, 22, 23), (4, 3, 23, 24), (5, 4, 24, 25), (6, 5, 25, 26), (7, 6, 26, 16), (9, 10, 27, 21), (10, 11, 28, 27), (11, 12, 29, 28), (12, 13, 30, 29), (13, 14, 31, 30), (15, 20, 31, 14), (21, 19, 18), (21, 22, 19), (27, 22, 21), (27, 23, 22), (28, 23, 27), (28, 24, 23), (29, 24, 28), (30, 24, 29), (30, 25, 24), (30, 26, 25), (31, 26, 30), (31, 16, 26), (20, 16, 31), (20, 17, 16), (9, 0, 1), (9, 1, 2), (10, 9, 2), (10, 2, 3), (11, 10, 3), (11, 3, 4), (12, 11, 4), (13, 12, 4), (13, 4, 5), (13, 5, 6), (14, 13, 6), (14, 6, 7), (15, 14, 7), (15, 7, 8)])
me_circle_001.use_remesh_preserve_volume = False
me_circle_001.use_remesh_preserve_attributes = False
me_circle_001.use_mirror_vertex_groups = False
me_circle_001.update()

# ---- objects
ob_circle = bpy.data.objects.new('Circle', me_circle)
ob_lamp = bpy.data.objects.new('Lamp', light_spot)
ob_camera = bpy.data.objects.new('Camera', cam_camera)
ob_circle_001 = bpy.data.objects.new('Circle.001', me_circle_001)

# ---- transforms, parenting, visibility, modifiers, constraints
ob_circle.location = (0.0, 0.0, 0.0)
ob_circle.lock_rotations_4d = False
ob_circle.empty_display_type = 'ARROWS'
ob_circle.lineart.crease_threshold = 0.0
_m = ob_circle.modifiers.new('EdgeSplit', 'EDGE_SPLIT')
ob_lamp.location = (4.076, 1.005, 5.904)
ob_lamp.rotation_euler = (0.6503, 0.05522, 1.866)
ob_lamp.lock_rotations_4d = False
ob_lamp.empty_display_type = 'ARROWS'
ob_lamp.color = (0.0, 0.0, 0.0, 0.0)
ob_lamp.lineart.crease_threshold = 0.0
ob_camera.location = (7.481, -6.508, 5.344)
ob_camera.rotation_euler = (1.109, 0.01082, 0.8149)
ob_camera.lock_rotations_4d = False
ob_camera.empty_display_type = 'ARROWS'
ob_camera.color = (0.0, 0.0, 0.0, 0.0)
ob_camera.display_type = 'WIRE'
ob_camera.lineart.crease_threshold = 0.0
ob_circle_001.location = (0.0, 0.0, 0.0)
ob_circle_001.lock_rotations_4d = False
ob_circle_001.empty_display_type = 'ARROWS'
ob_circle_001.lineart.crease_threshold = 0.0

# ---- collection membership
col_collection_1.objects.link(ob_circle)
col_collection_1.objects.link(ob_lamp)
col_collection_1.objects.link(ob_camera)
col_collection_2.objects.link(ob_circle_001)

# ---- scene / render settings (as saved in the file)
scene.camera = ob_camera
scene.frame_start = 1; scene.frame_end = 250; scene.frame_set(1)
scene.render.engine = 'BLENDER_EEVEE_NEXT'
scene.render.image_settings.file_format = 'JPEG'
scene.render.image_settings.color_mode = 'RGB'
scene.render.image_settings.compression = 90
scene.render.resolution_x = 800
scene.render.resolution_y = 600
scene.render.pixel_aspect_x = 100.0
scene.render.pixel_aspect_y = 100.0
scene.render.fps = 25
scene.render.dither_intensity = 0.0
scene.render.use_compositing = False
scene.render.use_sequencer = False
scene.render.bake_margin = 2
scene.render.bake_bias = 0.0
scene.render.use_stamp_time = False
scene.render.use_stamp_date = False
scene.render.use_stamp_frame = False
scene.render.use_stamp_camera = False
scene.render.use_stamp_scene = False
scene.render.use_stamp_filename = False
scene.render.use_stamp_render_time = False
scene.render.stamp_font_size = 0
scene.cycles.use_denoising = False
scene.cycles.samples = 10
scene.cycles.sampling_pattern = 'TABULATED_SOBOL'
scene.cycles.light_sampling_threshold = 0.0
scene.cycles.use_adaptive_sampling = False
scene.cycles.use_light_tree = False
scene.cycles.blur_glossy = 0.0
scene.cycles.volume_bounces = 1
scene.cycles.pixel_filter_type = 'GAUSSIAN'
scene.cycles.sample_clamp_indirect = 0.0
scene.view_settings.view_transform = 'Raw'
bpy.context.view_layer.update()
